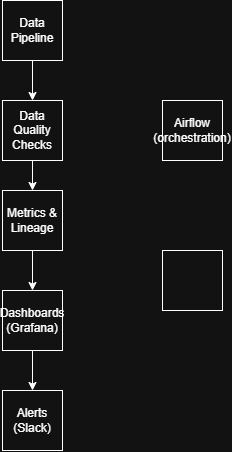

The diagram above was exported from draw.io. Its source (the exported page's mxGraphModel, read from the mxfile embedded in the PNG):
<mxGraphModel dx="1188" dy="648" grid="1" gridSize="10" guides="1" tooltips="1" connect="1" arrows="1" fold="1" page="1" pageScale="1" pageWidth="850" pageHeight="1100" math="0" shadow="0">
  <root>
    <mxCell id="0" />
    <mxCell id="1" parent="0" />
    <mxCell id="tdCV93hMaiqY9xJnaa2x-46" parent="1" style="whiteSpace=wrap;html=1;aspect=fixed;" value="Alerts (Slack)" vertex="1">
      <mxGeometry height="60" width="60" x="190" y="800" as="geometry" />
    </mxCell>
    <mxCell id="tdCV93hMaiqY9xJnaa2x-54" edge="1" parent="1" source="tdCV93hMaiqY9xJnaa2x-47" style="edgeStyle=orthogonalEdgeStyle;rounded=0;orthogonalLoop=1;jettySize=auto;html=1;" target="tdCV93hMaiqY9xJnaa2x-46" value="">
      <mxGeometry relative="1" as="geometry" />
    </mxCell>
    <mxCell id="tdCV93hMaiqY9xJnaa2x-47" parent="1" style="whiteSpace=wrap;html=1;aspect=fixed;" value="Dashboards (Grafana)" vertex="1">
      <mxGeometry height="60" width="60" x="190" y="700" as="geometry" />
    </mxCell>
    <mxCell id="tdCV93hMaiqY9xJnaa2x-53" edge="1" parent="1" source="tdCV93hMaiqY9xJnaa2x-48" style="edgeStyle=orthogonalEdgeStyle;rounded=0;orthogonalLoop=1;jettySize=auto;html=1;" target="tdCV93hMaiqY9xJnaa2x-47" value="">
      <mxGeometry relative="1" as="geometry" />
    </mxCell>
    <mxCell id="tdCV93hMaiqY9xJnaa2x-48" parent="1" style="whiteSpace=wrap;html=1;aspect=fixed;" value="Metrics &amp;amp; Lineage" vertex="1">
      <mxGeometry height="60" width="60" x="190" y="600" as="geometry" />
    </mxCell>
    <mxCell id="tdCV93hMaiqY9xJnaa2x-52" edge="1" parent="1" source="tdCV93hMaiqY9xJnaa2x-49" style="edgeStyle=orthogonalEdgeStyle;rounded=0;orthogonalLoop=1;jettySize=auto;html=1;" target="tdCV93hMaiqY9xJnaa2x-48" value="">
      <mxGeometry relative="1" as="geometry" />
    </mxCell>
    <mxCell id="tdCV93hMaiqY9xJnaa2x-49" parent="1" style="whiteSpace=wrap;html=1;aspect=fixed;" value="Data Quality Checks" vertex="1">
      <mxGeometry height="60" width="60" x="190" y="510" as="geometry" />
    </mxCell>
    <mxCell id="tdCV93hMaiqY9xJnaa2x-51" edge="1" parent="1" source="tdCV93hMaiqY9xJnaa2x-50" style="edgeStyle=orthogonalEdgeStyle;rounded=0;orthogonalLoop=1;jettySize=auto;html=1;" target="tdCV93hMaiqY9xJnaa2x-49" value="">
      <mxGeometry relative="1" as="geometry" />
    </mxCell>
    <mxCell id="tdCV93hMaiqY9xJnaa2x-50" parent="1" style="whiteSpace=wrap;html=1;aspect=fixed;" value="Data Pipeline" vertex="1">
      <mxGeometry height="60" width="60" x="190" y="410" as="geometry" />
    </mxCell>
    <mxCell id="tdCV93hMaiqY9xJnaa2x-55" parent="1" style="whiteSpace=wrap;html=1;aspect=fixed;" value="" vertex="1">
      <mxGeometry height="60" width="60" x="350" y="660" as="geometry" />
    </mxCell>
    <mxCell id="tdCV93hMaiqY9xJnaa2x-56" parent="1" style="whiteSpace=wrap;html=1;aspect=fixed;" value="Airflow (orchestration)" vertex="1">
      <mxGeometry height="60" width="60" x="350" y="510" as="geometry" />
    </mxCell>
  </root>
</mxGraphModel>